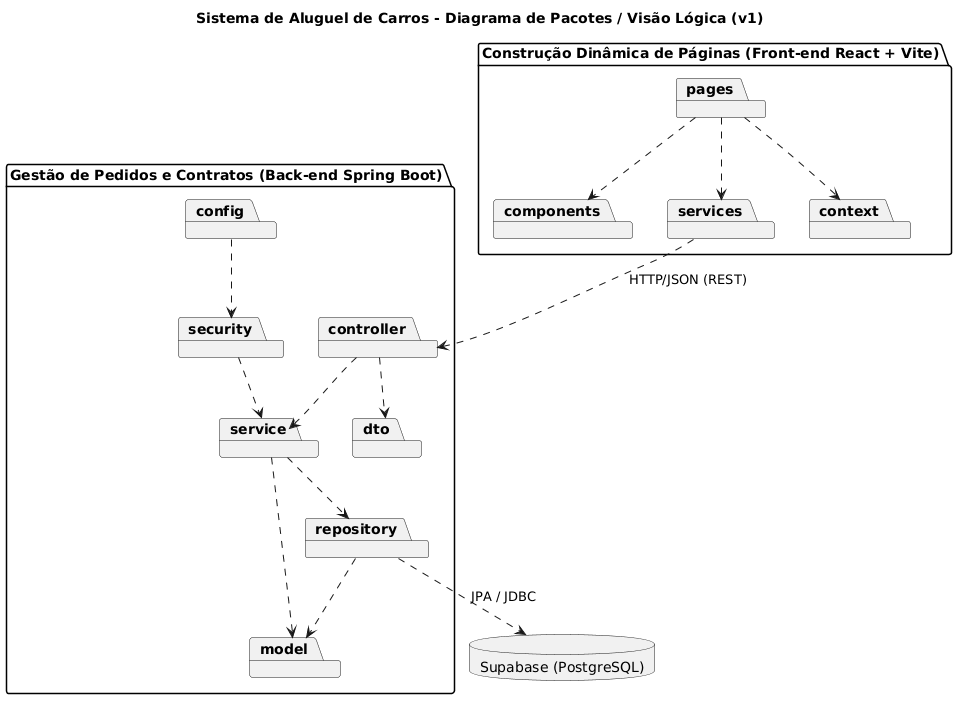

The diagram above was rendered by PlantUML. Its source (embedded in the PNG):
@startuml
skinparam packageStyle folder
set separator none

title Sistema de Aluguel de Carros - Diagrama de Pacotes / Visão Lógica (v1)

package "Construção Dinâmica de Páginas (Front-end React + Vite)" as FE {
  package "pages" {
  }
  package "components" {
  }
  package "services" {
  }
  package "context" {
  }
}

package "Gestão de Pedidos e Contratos (Back-end Spring Boot)" as BE {
  package "controller" {
  }
  package "dto" {
  }
  package "service" {
  }
  package "repository" {
  }
  package "model" {
  }
  package "security" {
  }
  package "config" {
  }
}

database "Supabase (PostgreSQL)" as DB

pages ..> components
pages ..> services
pages ..> context
services ..> controller : HTTP/JSON (REST)

controller ..> dto
controller ..> service
service ..> repository
service ..> model
repository ..> model
security ..> service
config ..> security
repository ..> DB : JPA / JDBC
@enduml